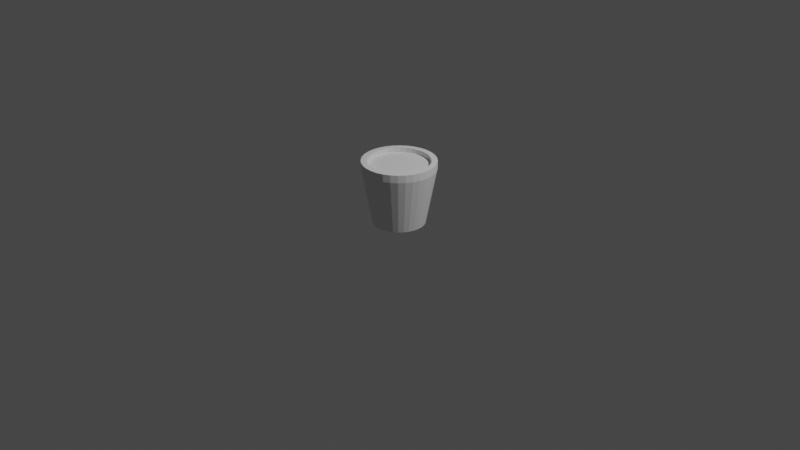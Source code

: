 # Source: Head.blend  (saved by Blender 2.91.10; exported with 4.5.12 LTS)
import bpy
from mathutils import Matrix  # noqa: F401  (used for matrix-valued properties, if any)

bpy.ops.wm.read_factory_settings(use_empty=True)
scene = bpy.context.scene
scene.name = 'Scene'

# ---- collections
col_collection = bpy.data.collections.new('Collection'); scene.collection.children.link(col_collection)

# ---- world
world_world = bpy.data.worlds.new('World'); scene.world = world_world
world_world.use_nodes = True; world_world.node_tree.nodes.clear()
_N = world_world.node_tree.nodes; _L = world_world.node_tree.links
n0 = _N.new('ShaderNodeOutputWorld'); n0.name = 'World Output'; n0.location = (300, 300)
n1 = _N.new('ShaderNodeBackground'); n1.name = 'Background'; n1.location = (10, 300)
n1.inputs[0].default_value = (0.05088, 0.05088, 0.05088, 1.0)
_L.new(n1.outputs[0], n0.inputs[0])
n0.is_active_output = True
world_world.color = (0.05088, 0.05088, 0.05088)
world_world.use_sun_shadow = False
world_world.sun_shadow_jitter_overblur = 0.0

# ---- cameras
cam_camera = bpy.data.cameras.new('Camera')
cam_camera.clip_end = 100.0
cam_camera.ortho_scale = 7.314

# ---- lights
light_light = bpy.data.lights.new('Light', 'POINT')
light_light.transmission_factor = 0.0
light_light.energy = 1000.0
light_light.shadow_soft_size = 0.1
light_light.shadow_maximum_resolution = 0.006
light_light.use_absolute_resolution = True

# ---- meshes
me_cylinder = bpy.data.meshes.new('Cylinder')
me_cylinder.from_pydata([(0.0, 1.0, -1.0), (-5.636e-08, 1.405, 1.155), (0.1951, 0.9808, -1.0), (0.2741, 1.378, 1.155), (0.3827, 0.9239, -1.0), (0.5377, 1.298, 1.155), (0.5556, 0.8315, -1.0), (0.7806, 1.168, 1.155), (0.7071, 0.7071, -1.0), (0.9935, 0.9935, 1.155), (0.8315, 0.5556, -1.0), (1.168, 0.7806, 1.155), (0.9239, 0.3827, -1.0), (1.298, 0.5377, 1.155), (0.9808, 0.1951, -1.0), (1.378, 0.2741, 1.155), (1.0, 7.55e-08, -1.0), (1.405, -8.113e-09, 1.155), (0.9808, -0.1951, -1.0), (1.378, -0.2741, 1.155), (0.9239, -0.3827, -1.0), (1.298, -0.5377, 1.155), (0.8315, -0.5556, -1.0), (1.168, -0.7806, 1.155), (0.7071, -0.7071, -1.0), (0.9935, -0.9935, 1.155), (0.5556, -0.8315, -1.0), (0.7806, -1.168, 1.155), (0.3827, -0.9239, -1.0), (0.5377, -1.298, 1.155), (0.1951, -0.9808, -1.0), (0.2741, -1.378, 1.155), (-3.258e-07, -1.0, -1.0), (-5.142e-07, -1.405, 1.155), (-0.1951, -0.9808, -1.0), (-0.2741, -1.378, 1.155), (-0.3827, -0.9239, -1.0), (-0.5377, -1.298, 1.155), (-0.5556, -0.8315, -1.0), (-0.7806, -1.168, 1.155), (-0.7071, -0.7071, -1.0), (-0.9935, -0.9935, 1.155), (-0.8315, -0.5556, -1.0), (-1.168, -0.7806, 1.155), (-0.9239, -0.3827, -1.0), (-1.298, -0.5377, 1.155), (-0.9808, -0.1951, -1.0), (-1.378, -0.2741, 1.155), (-1.0, 9.656e-07, -1.0), (-1.405, 1.242e-06, 1.155), (-0.9808, 0.1951, -1.0), (-1.378, 0.2741, 1.155), (-0.9239, 0.3827, -1.0), (-1.298, 0.5377, 1.155), (-0.8315, 0.5556, -1.0), (-1.168, 0.7806, 1.155), (-0.7071, 0.7071, -1.0), (-0.9935, 0.9935, 1.155), (-0.5556, 0.8315, -1.0), (-0.7806, 1.168, 1.155), (-0.3827, 0.9239, -1.0), (-0.5377, 1.298, 1.155), (-0.1951, 0.9808, -1.0), (-0.2741, 1.378, 1.155), (0.2306, 1.159, 1.447), (-1.391e-07, 1.182, 1.447), (0.4524, 1.092, 1.447), (0.6568, 0.9829, 1.447), (0.8359, 0.8359, 1.447), (0.9829, 0.6568, 1.447), (1.092, 0.4524, 1.447), (1.159, 0.2306, 1.447), (1.182, -5.61e-09, 1.447), (1.159, -0.2306, 1.447), (1.092, -0.4524, 1.447), (0.9829, -0.6568, 1.447), (0.8359, -0.8359, 1.447), (0.6568, -0.9829, 1.447), (0.4524, -1.092, 1.447), (0.2306, -1.159, 1.447), (-4.401e-07, -1.182, 1.447), (-0.2306, -1.159, 1.447), (-0.4524, -1.092, 1.447), (-0.6568, -0.9829, 1.447), (-0.8359, -0.8359, 1.447), (-0.9829, -0.6568, 1.447), (-1.092, -0.4524, 1.447), (-1.159, -0.2306, 1.447), (-1.182, 1.001e-06, 1.447), (-1.159, 0.2306, 1.447), (-1.092, 0.4524, 1.447), (-0.9829, 0.6568, 1.447), (-0.8359, 0.8359, 1.447), (-0.6568, 0.9829, 1.447), (-0.4524, 1.092, 1.447), (-0.2306, 1.159, 1.447), (0.2741, 1.378, 1.447), (-7.82e-08, 1.405, 1.447), (0.5377, 1.298, 1.447), (0.7806, 1.168, 1.447), (0.9935, 0.9935, 1.447), (1.168, 0.7806, 1.447), (1.298, 0.5377, 1.447), (1.378, 0.2741, 1.447), (1.405, -8.113e-09, 1.447), (1.378, -0.2741, 1.447), (1.298, -0.5377, 1.447), (1.168, -0.7806, 1.447), (0.9935, -0.9935, 1.447), (0.7806, -1.168, 1.447), (0.5377, -1.298, 1.447), (0.2741, -1.378, 1.447), (-5.36e-07, -1.405, 1.447), (-0.2741, -1.378, 1.447), (-0.5377, -1.298, 1.447), (-0.7806, -1.168, 1.447), (-0.9935, -0.9935, 1.447), (-1.168, -0.7806, 1.447), (-1.298, -0.5377, 1.447), (-1.378, -0.2741, 1.447), (-1.405, 1.242e-06, 1.447), (-1.378, 0.2741, 1.447), (-1.298, 0.5377, 1.447), (-1.168, 0.7806, 1.447), (-0.9935, 0.9935, 1.447), (-0.7806, 1.168, 1.447), (-0.5377, 1.298, 1.447), (-0.2741, 1.378, 1.447), (0.2741, 1.378, 1.447), (-7.82e-08, 1.405, 1.447), (0.5377, 1.298, 1.447), (0.7806, 1.168, 1.447), (0.9935, 0.9935, 1.447), (1.168, 0.7806, 1.447), (1.298, 0.5377, 1.447), (1.378, 0.2741, 1.447), (1.405, -8.113e-09, 1.447), (1.378, -0.2741, 1.447), (1.298, -0.5377, 1.447), (1.168, -0.7806, 1.447), (0.9935, -0.9935, 1.447), (0.7806, -1.168, 1.447), (0.5377, -1.298, 1.447), (0.2741, -1.378, 1.447), (-5.36e-07, -1.405, 1.447), (-0.2741, -1.378, 1.447), (-0.5377, -1.298, 1.447), (-0.7806, -1.168, 1.447), (-0.9935, -0.9935, 1.447), (-1.168, -0.7806, 1.447), (-1.298, -0.5377, 1.447), (-1.378, -0.2741, 1.447), (-1.405, 1.242e-06, 1.447), (-1.378, 0.2741, 1.447), (-1.298, 0.5377, 1.447), (-1.168, 0.7806, 1.447), (-0.9935, 0.9935, 1.447), (-0.7806, 1.168, 1.447), (-0.5377, 1.298, 1.447), (-0.2741, 1.378, 1.447), (0.2741, 1.378, 1.447), (-7.82e-08, 1.405, 1.447), (0.5377, 1.298, 1.447), (0.7806, 1.168, 1.447), (0.9935, 0.9935, 1.447), (1.168, 0.7806, 1.447), (1.298, 0.5377, 1.447), (1.378, 0.2741, 1.447), (1.405, -8.113e-09, 1.447), (1.378, -0.2741, 1.447), (1.298, -0.5377, 1.447), (1.168, -0.7806, 1.447), (0.9935, -0.9935, 1.447), (0.7806, -1.168, 1.447), (0.5377, -1.298, 1.447), (0.2741, -1.378, 1.447), (-5.36e-07, -1.405, 1.447), (-0.2741, -1.378, 1.447), (-0.5377, -1.298, 1.447), (-0.7806, -1.168, 1.447), (-0.9935, -0.9935, 1.447), (-1.168, -0.7806, 1.447), (-1.298, -0.5377, 1.447), (-1.378, -0.2741, 1.447), (-1.405, 1.242e-06, 1.447), (-1.378, 0.2741, 1.447), (-1.298, 0.5377, 1.447), (-1.168, 0.7806, 1.447), (-0.9935, 0.9935, 1.447), (-0.7806, 1.168, 1.447), (-0.5377, 1.298, 1.447), (-0.2741, 1.378, 1.447), (0.2306, 1.159, 1.264), (-1.342e-07, 1.182, 1.264), (0.4524, 1.092, 1.264), (0.6568, 0.9829, 1.264), (0.8359, 0.8359, 1.264), (0.9829, 0.6568, 1.264), (1.092, 0.4524, 1.264), (1.159, 0.2306, 1.264), (1.182, -5.61e-09, 1.264), (1.159, -0.2306, 1.264), (1.092, -0.4524, 1.264), (0.9829, -0.6568, 1.264), (0.8359, -0.8359, 1.264), (0.6568, -0.9829, 1.264), (0.4524, -1.092, 1.264), (0.2306, -1.159, 1.264), (-4.352e-07, -1.182, 1.264), (-0.2306, -1.159, 1.264), (-0.4524, -1.092, 1.264), (-0.6568, -0.9829, 1.264), (-0.8359, -0.8359, 1.264), (-0.9829, -0.6568, 1.264), (-1.092, -0.4524, 1.264), (-1.159, -0.2306, 1.264), (-1.182, 1.001e-06, 1.264), (-1.159, 0.2306, 1.264), (-1.092, 0.4524, 1.264), (-0.9829, 0.6568, 1.264), (-0.8359, 0.8359, 1.264), (-0.6568, 0.9829, 1.264), (-0.4524, 1.092, 1.264), (-0.2306, 1.159, 1.264)], [], [(0, 1, 3, 2), (2, 3, 5, 4), (4, 5, 7, 6), (6, 7, 9, 8), (8, 9, 11, 10), (10, 11, 13, 12), (12, 13, 15, 14), (14, 15, 17, 16), (16, 17, 19, 18), (18, 19, 21, 20), (20, 21, 23, 22), (22, 23, 25, 24), (24, 25, 27, 26), (26, 27, 29, 28), (28, 29, 31, 30), (30, 31, 33, 32), (32, 33, 35, 34), (34, 35, 37, 36), (36, 37, 39, 38), (38, 39, 41, 40), (40, 41, 43, 42), (42, 43, 45, 44), (44, 45, 47, 46), (46, 47, 49, 48), (48, 49, 51, 50), (50, 51, 53, 52), (52, 53, 55, 54), (54, 55, 57, 56), (56, 57, 59, 58), (58, 59, 61, 60), (9, 7, 99, 100), (60, 61, 63, 62), (62, 63, 1, 0), (0, 2, 4, 6, 8, 10, 12, 14, 16, 18, 20, 22, 24, 26, 28, 30, 32, 34, 36, 38, 40, 42, 44, 46, 48, 50, 52, 54, 56, 58, 60, 62), (65, 95, 223, 193), (27, 25, 108, 109), (45, 43, 117, 118), (63, 61, 126, 127), (19, 17, 104, 105), (37, 35, 113, 114), (55, 53, 122, 123), (11, 9, 100, 101), (29, 27, 109, 110), (47, 45, 118, 119), (3, 1, 97, 96), (1, 63, 127, 97), (21, 19, 105, 106), (39, 37, 114, 115), (57, 55, 123, 124), (13, 11, 101, 102), (31, 29, 110, 111), (49, 47, 119, 120), (5, 3, 96, 98), (23, 21, 106, 107), (41, 39, 115, 116), (59, 57, 124, 125), (15, 13, 102, 103), (33, 31, 111, 112), (51, 49, 120, 121), (7, 5, 98, 99), (25, 23, 107, 108), (43, 41, 116, 117), (61, 59, 125, 126), (17, 15, 103, 104), (35, 33, 112, 113), (53, 51, 121, 122), (129, 128, 96, 97), (128, 130, 98, 96), (130, 131, 99, 98), (131, 132, 100, 99), (132, 133, 101, 100), (133, 134, 102, 101), (134, 135, 103, 102), (135, 136, 104, 103), (136, 137, 105, 104), (137, 138, 106, 105), (138, 139, 107, 106), (139, 140, 108, 107), (140, 141, 109, 108), (141, 142, 110, 109), (142, 143, 111, 110), (143, 144, 112, 111), (144, 145, 113, 112), (145, 146, 114, 113), (146, 147, 115, 114), (147, 148, 116, 115), (148, 149, 117, 116), (149, 150, 118, 117), (150, 151, 119, 118), (151, 152, 120, 119), (152, 153, 121, 120), (153, 154, 122, 121), (154, 155, 123, 122), (155, 156, 124, 123), (156, 157, 125, 124), (157, 158, 126, 125), (158, 159, 127, 126), (159, 129, 97, 127), (161, 160, 128, 129), (160, 162, 130, 128), (162, 163, 131, 130), (163, 164, 132, 131), (164, 165, 133, 132), (165, 166, 134, 133), (166, 167, 135, 134), (167, 168, 136, 135), (168, 169, 137, 136), (169, 170, 138, 137), (170, 171, 139, 138), (171, 172, 140, 139), (172, 173, 141, 140), (173, 174, 142, 141), (174, 175, 143, 142), (175, 176, 144, 143), (176, 177, 145, 144), (177, 178, 146, 145), (178, 179, 147, 146), (179, 180, 148, 147), (180, 181, 149, 148), (181, 182, 150, 149), (182, 183, 151, 150), (183, 184, 152, 151), (184, 185, 153, 152), (185, 186, 154, 153), (186, 187, 155, 154), (187, 188, 156, 155), (188, 189, 157, 156), (189, 190, 158, 157), (190, 191, 159, 158), (191, 161, 129, 159), (65, 64, 160, 161), (64, 66, 162, 160), (66, 67, 163, 162), (67, 68, 164, 163), (68, 69, 165, 164), (69, 70, 166, 165), (70, 71, 167, 166), (71, 72, 168, 167), (72, 73, 169, 168), (73, 74, 170, 169), (74, 75, 171, 170), (75, 76, 172, 171), (76, 77, 173, 172), (77, 78, 174, 173), (78, 79, 175, 174), (79, 80, 176, 175), (80, 81, 177, 176), (81, 82, 178, 177), (82, 83, 179, 178), (83, 84, 180, 179), (84, 85, 181, 180), (85, 86, 182, 181), (86, 87, 183, 182), (87, 88, 184, 183), (88, 89, 185, 184), (89, 90, 186, 185), (90, 91, 187, 186), (91, 92, 188, 187), (92, 93, 189, 188), (93, 94, 190, 189), (94, 95, 191, 190), (95, 65, 161, 191), (192, 193, 223, 222, 221, 220, 219, 218, 217, 216, 215, 214, 213, 212, 211, 210, 209, 208, 207, 206, 205, 204, 203, 202, 201, 200, 199, 198, 197, 196, 195, 194), (83, 82, 210, 211), (70, 69, 197, 198), (84, 83, 211, 212), (71, 70, 198, 199), (85, 84, 212, 213), (72, 71, 199, 200), (86, 85, 213, 214), (73, 72, 200, 201), (87, 86, 214, 215), (74, 73, 201, 202), (88, 87, 215, 216), (75, 74, 202, 203), (89, 88, 216, 217), (76, 75, 203, 204), (90, 89, 217, 218), (77, 76, 204, 205), (91, 90, 218, 219), (78, 77, 205, 206), (64, 65, 193, 192), (92, 91, 219, 220), (79, 78, 206, 207), (66, 64, 192, 194), (93, 92, 220, 221), (80, 79, 207, 208), (67, 66, 194, 195), (94, 93, 221, 222), (81, 80, 208, 209), (68, 67, 195, 196), (95, 94, 222, 223), (82, 81, 209, 210), (69, 68, 196, 197)])
_uv = me_cylinder.uv_layers.new(name='UVMap')
_uv.uv.foreach_set('vector', [1.0, 0.5, 1.0, 1.0, 0.9688, 1.0, 0.9688, 0.5, 0.9688, 0.5, 0.9688, 1.0, 0.9375, 1.0, 0.9375, 0.5, 0.9375, 0.5, 0.9375, 1.0, 0.9062, 1.0, 0.9062, 0.5, 0.9062, 0.5, 0.9062, 1.0, 0.875, 1.0, 0.875, 0.5, 0.875, 0.5, 0.875, 1.0, 0.8438, 1.0, 0.8438, 0.5, 0.8438, 0.5, 0.8438, 1.0, 0.8125, 1.0, 0.8125, 0.5, 0.8125, 0.5, 0.8125, 1.0, 0.7812, 1.0, 0.7812, 0.5, 0.7812, 0.5, 0.7812, 1.0, 0.75, 1.0, 0.75, 0.5, 0.75, 0.5, 0.75, 1.0, 0.7188, 1.0, 0.7188, 0.5, 0.7188, 0.5, 0.7188, 1.0, 0.6875, 1.0, 0.6875, 0.5, 0.6875, 0.5, 0.6875, 1.0, 0.6562, 1.0, 0.6562, 0.5, 0.6562, 0.5, 0.6562, 1.0, 0.625, 1.0, 0.625, 0.5, 0.625, 0.5, 0.625, 1.0, 0.5938, 1.0, 0.5938, 0.5, 0.5938, 0.5, 0.5938, 1.0, 0.5625, 1.0, 0.5625, 0.5, 0.5625, 0.5, 0.5625, 1.0, 0.5312, 1.0, 0.5312, 0.5, 0.5312, 0.5, 0.5312, 1.0, 0.5, 1.0, 0.5, 0.5, 0.5, 0.5, 0.5, 1.0, 0.4688, 1.0, 0.4688, 0.5, 0.4688, 0.5, 0.4688, 1.0, 0.4375, 1.0, 0.4375, 0.5, 0.4375, 0.5, 0.4375, 1.0, 0.4062, 1.0, 0.4062, 0.5, 0.4062, 0.5, 0.4062, 1.0, 0.375, 1.0, 0.375, 0.5, 0.375, 0.5, 0.375, 1.0, 0.3438, 1.0, 0.3438, 0.5, 0.3438, 0.5, 0.3438, 1.0, 0.3125, 1.0, 0.3125, 0.5, 0.3125, 0.5, 0.3125, 1.0, 0.2812, 1.0, 0.2812, 0.5, 0.2812, 0.5, 0.2812, 1.0, 0.25, 1.0, 0.25, 0.5, 0.25, 0.5, 0.25, 1.0, 0.2188, 1.0, 0.2188, 0.5, 0.2188, 0.5, 0.2188, 1.0, 0.1875, 1.0, 0.1875, 0.5, 0.1875, 0.5, 0.1875, 1.0, 0.1562, 1.0, 0.1562, 0.5, 0.1562, 0.5, 0.1562, 1.0, 0.125, 1.0, 0.125, 0.5, 0.125, 0.5, 0.125, 1.0, 0.09375, 1.0, 0.09375, 0.5, 0.09375, 0.5, 0.09375, 1.0, 0.0625, 1.0, 0.0625, 0.5, 0.875, 1.0, 0.9062, 1.0, 0.9062, 1.0, 0.875, 1.0, 0.0625, 0.5, 0.0625, 1.0, 0.03125, 1.0, 0.03125, 0.5, 0.03125, 0.5, 0.03125, 1.0, 0.0, 1.0, 0.0, 0.5, 0.75, 0.49, 0.7968, 0.4854, 0.8418, 0.4717, 0.8833, 0.4496, 0.9197, 0.4197, 0.9496, 0.3833, 0.9717, 0.3418, 0.9854, 0.2968, 0.99, 0.25, 0.9854, 0.2032, 0.9717, 0.1582, 0.9496, 0.1167, 0.9197, 0.08029, 0.8833, 0.05045, 0.8418, 0.02827, 0.7968, 0.01461, 0.75, 0.01, 0.7032, 0.01461, 0.6582, 0.02827, 0.6167, 0.05045, 0.5803, 0.08029, 0.5504, 0.1167, 0.5283, 0.1582, 0.5146, 0.2032, 0.51, 0.25, 0.5146, 0.2968, 0.5283, 0.3418, 0.5504, 0.3833, 0.5803, 0.4197, 0.6167, 0.4496, 0.6582, 0.4717, 0.7032, 0.4854, 0.25, 0.4519, 0.2106, 0.4481, 0.2106, 0.4481, 0.25, 0.4519, 0.5938, 1.0, 0.625, 1.0, 0.625, 1.0, 0.5938, 1.0, 0.3125, 1.0, 0.3438, 1.0, 0.3438, 1.0, 0.3125, 1.0, 0.03125, 1.0, 0.0625, 1.0, 0.0625, 1.0, 0.03125, 1.0, 0.7188, 1.0, 0.75, 1.0, 0.75, 1.0, 0.7188, 1.0, 0.4375, 1.0, 0.4688, 1.0, 0.4688, 1.0, 0.4375, 1.0, 0.1562, 1.0, 0.1875, 1.0, 0.1875, 1.0, 0.1562, 1.0, 0.8438, 1.0, 0.875, 1.0, 0.875, 1.0, 0.8438, 1.0, 0.5625, 1.0, 0.5938, 1.0, 0.5938, 1.0, 0.5625, 1.0, 0.2812, 1.0, 0.3125, 1.0, 0.3125, 1.0, 0.2812, 1.0, 0.9688, 1.0, 1.0, 1.0, 1.0, 1.0, 0.9688, 1.0, 0.0, 1.0, 0.03125, 1.0, 0.03125, 1.0, 0.0, 1.0, 0.6875, 1.0, 0.7188, 1.0, 0.7188, 1.0, 0.6875, 1.0, 0.4062, 1.0, 0.4375, 1.0, 0.4375, 1.0, 0.4062, 1.0, 0.125, 1.0, 0.1562, 1.0, 0.1562, 1.0, 0.125, 1.0, 0.8125, 1.0, 0.8438, 1.0, 0.8438, 1.0, 0.8125, 1.0, 0.5312, 1.0, 0.5625, 1.0, 0.5625, 1.0, 0.5312, 1.0, 0.25, 1.0, 0.2812, 1.0, 0.2812, 1.0, 0.25, 1.0, 0.9375, 1.0, 0.9688, 1.0, 0.9688, 1.0, 0.9375, 1.0, 0.6562, 1.0, 0.6875, 1.0, 0.6875, 1.0, 0.6562, 1.0, 0.375, 1.0, 0.4062, 1.0, 0.4062, 1.0, 0.375, 1.0, 0.09375, 1.0, 0.125, 1.0, 0.125, 1.0, 0.09375, 1.0, 0.7812, 1.0, 0.8125, 1.0, 0.8125, 1.0, 0.7812, 1.0, 0.5, 1.0, 0.5312, 1.0, 0.5312, 1.0, 0.5, 1.0, 0.2188, 1.0, 0.25, 1.0, 0.25, 1.0, 0.2188, 1.0, 0.9062, 1.0, 0.9375, 1.0, 0.9375, 1.0, 0.9062, 1.0, 0.625, 1.0, 0.6562, 1.0, 0.6562, 1.0, 0.625, 1.0, 0.3438, 1.0, 0.375, 1.0, 0.375, 1.0, 0.3438, 1.0, 0.0625, 1.0, 0.09375, 1.0, 0.09375, 1.0, 0.0625, 1.0, 0.75, 1.0, 0.7812, 1.0, 0.7812, 1.0, 0.75, 1.0, 0.4688, 1.0, 0.5, 1.0, 0.5, 1.0, 0.4688, 1.0, 0.1875, 1.0, 0.2188, 1.0, 0.2188, 1.0, 0.1875, 1.0, 0.25, 0.49, 0.2968, 0.4854, 0.2968, 0.4854, 0.25, 0.49, 0.2968, 0.4854, 0.3418, 0.4717, 0.3418, 0.4717, 0.2968, 0.4854, 0.3418, 0.4717, 0.3833, 0.4496, 0.3833, 0.4496, 0.3418, 0.4717, 0.3833, 0.4496, 0.4197, 0.4197, 0.4197, 0.4197, 0.3833, 0.4496, 0.4197, 0.4197, 0.4496, 0.3833, 0.4496, 0.3833, 0.4197, 0.4197, 0.4496, 0.3833, 0.4717, 0.3418, 0.4717, 0.3418, 0.4496, 0.3833, 0.4717, 0.3418, 0.4854, 0.2968, 0.4854, 0.2968, 0.4717, 0.3418, 0.4854, 0.2968, 0.49, 0.25, 0.49, 0.25, 0.4854, 0.2968, 0.49, 0.25, 0.4854, 0.2032, 0.4854, 0.2032, 0.49, 0.25, 0.4854, 0.2032, 0.4717, 0.1582, 0.4717, 0.1582, 0.4854, 0.2032, 0.4717, 0.1582, 0.4496, 0.1167, 0.4496, 0.1167, 0.4717, 0.1582, 0.4496, 0.1167, 0.4197, 0.08029, 0.4197, 0.08029, 0.4496, 0.1167, 0.4197, 0.08029, 0.3833, 0.05045, 0.3833, 0.05045, 0.4197, 0.08029, 0.3833, 0.05045, 0.3418, 0.02827, 0.3418, 0.02827, 0.3833, 0.05045, 0.3418, 0.02827, 0.2968, 0.01461, 0.2968, 0.01461, 0.3418, 0.02827, 0.2968, 0.01461, 0.25, 0.01, 0.25, 0.01, 0.2968, 0.01461, 0.25, 0.01, 0.2032, 0.01461, 0.2032, 0.01461, 0.25, 0.01, 0.2032, 0.01461, 0.1582, 0.02827, 0.1582, 0.02827, 0.2032, 0.01461, 0.1582, 0.02827, 0.1167, 0.05045, 0.1167, 0.05045, 0.1582, 0.02827, 0.1167, 0.05045, 0.08029, 0.08029, 0.08029, 0.08029, 0.1167, 0.05045, 0.08029, 0.08029, 0.05045, 0.1167, 0.05045, 0.1167, 0.08029, 0.08029, 0.05045, 0.1167, 0.02827, 0.1582, 0.02827, 0.1582, 0.05045, 0.1167, 0.02827, 0.1582, 0.01461, 0.2032, 0.01461, 0.2032, 0.02827, 0.1582, 0.01461, 0.2032, 0.01, 0.25, 0.01, 0.25, 0.01461, 0.2032, 0.01, 0.25, 0.01461, 0.2968, 0.01461, 0.2968, 0.01, 0.25, 0.01461, 0.2968, 0.02827, 0.3418, 0.02827, 0.3418, 0.01461, 0.2968, 0.02827, 0.3418, 0.05045, 0.3833, 0.05045, 0.3833, 0.02827, 0.3418, 0.05045, 0.3833, 0.08029, 0.4197, 0.08029, 0.4197, 0.05045, 0.3833, 0.08029, 0.4197, 0.1167, 0.4496, 0.1167, 0.4496, 0.08029, 0.4197, 0.1167, 0.4496, 0.1582, 0.4717, 0.1582, 0.4717, 0.1167, 0.4496, 0.1582, 0.4717, 0.2032, 0.4854, 0.2032, 0.4854, 0.1582, 0.4717, 0.2032, 0.4854, 0.25, 0.49, 0.25, 0.49, 0.2032, 0.4854, 0.25, 0.49, 0.2968, 0.4854, 0.2968, 0.4854, 0.25, 0.49, 0.2968, 0.4854, 0.3418, 0.4717, 0.3418, 0.4717, 0.2968, 0.4854, 0.3418, 0.4717, 0.3833, 0.4496, 0.3833, 0.4496, 0.3418, 0.4717, 0.3833, 0.4496, 0.4197, 0.4197, 0.4197, 0.4197, 0.3833, 0.4496, 0.4197, 0.4197, 0.4496, 0.3833, 0.4496, 0.3833, 0.4197, 0.4197, 0.4496, 0.3833, 0.4717, 0.3418, 0.4717, 0.3418, 0.4496, 0.3833, 0.4717, 0.3418, 0.4854, 0.2968, 0.4854, 0.2968, 0.4717, 0.3418, 0.4854, 0.2968, 0.49, 0.25, 0.49, 0.25, 0.4854, 0.2968, 0.49, 0.25, 0.4854, 0.2032, 0.4854, 0.2032, 0.49, 0.25, 0.4854, 0.2032, 0.4717, 0.1582, 0.4717, 0.1582, 0.4854, 0.2032, 0.4717, 0.1582, 0.4496, 0.1167, 0.4496, 0.1167, 0.4717, 0.1582, 0.4496, 0.1167, 0.4197, 0.08029, 0.4197, 0.08029, 0.4496, 0.1167, 0.4197, 0.08029, 0.3833, 0.05045, 0.3833, 0.05045, 0.4197, 0.08029, 0.3833, 0.05045, 0.3418, 0.02827, 0.3418, 0.02827, 0.3833, 0.05045, 0.3418, 0.02827, 0.2968, 0.01461, 0.2968, 0.01461, 0.3418, 0.02827, 0.2968, 0.01461, 0.25, 0.01, 0.25, 0.01, 0.2968, 0.01461, 0.25, 0.01, 0.2032, 0.01461, 0.2032, 0.01461, 0.25, 0.01, 0.2032, 0.01461, 0.1582, 0.02827, 0.1582, 0.02827, 0.2032, 0.01461, 0.1582, 0.02827, 0.1167, 0.05045, 0.1167, 0.05045, 0.1582, 0.02827, 0.1167, 0.05045, 0.08029, 0.08029, 0.08029, 0.08029, 0.1167, 0.05045, 0.08029, 0.08029, 0.05045, 0.1167, 0.05045, 0.1167, 0.08029, 0.08029, 0.05045, 0.1167, 0.02827, 0.1582, 0.02827, 0.1582, 0.05045, 0.1167, 0.02827, 0.1582, 0.01461, 0.2032, 0.01461, 0.2032, 0.02827, 0.1582, 0.01461, 0.2032, 0.01, 0.25, 0.01, 0.25, 0.01461, 0.2032, 0.01, 0.25, 0.01461, 0.2968, 0.01461, 0.2968, 0.01, 0.25, 0.01461, 0.2968, 0.02827, 0.3418, 0.02827, 0.3418, 0.01461, 0.2968, 0.02827, 0.3418, 0.05045, 0.3833, 0.05045, 0.3833, 0.02827, 0.3418, 0.05045, 0.3833, 0.08029, 0.4197, 0.08029, 0.4197, 0.05045, 0.3833, 0.08029, 0.4197, 0.1167, 0.4496, 0.1167, 0.4496, 0.08029, 0.4197, 0.1167, 0.4496, 0.1582, 0.4717, 0.1582, 0.4717, 0.1167, 0.4496, 0.1582, 0.4717, 0.2032, 0.4854, 0.2032, 0.4854, 0.1582, 0.4717, 0.2032, 0.4854, 0.25, 0.49, 0.25, 0.49, 0.2032, 0.4854, 0.25, 0.4519, 0.2894, 0.4481, 0.2968, 0.4854, 0.25, 0.49, 0.2894, 0.4481, 0.3273, 0.4366, 0.3418, 0.4717, 0.2968, 0.4854, 0.3273, 0.4366, 0.3622, 0.4179, 0.3833, 0.4496, 0.3418, 0.4717, 0.3622, 0.4179, 0.3928, 0.3928, 0.4197, 0.4197, 0.3833, 0.4496, 0.3928, 0.3928, 0.4179, 0.3622, 0.4496, 0.3833, 0.4197, 0.4197, 0.4179, 0.3622, 0.4366, 0.3273, 0.4717, 0.3418, 0.4496, 0.3833, 0.4366, 0.3273, 0.4481, 0.2894, 0.4854, 0.2968, 0.4717, 0.3418, 0.4481, 0.2894, 0.4519, 0.25, 0.49, 0.25, 0.4854, 0.2968, 0.4519, 0.25, 0.4481, 0.2106, 0.4854, 0.2032, 0.49, 0.25, 0.4481, 0.2106, 0.4366, 0.1727, 0.4717, 0.1582, 0.4854, 0.2032, 0.4366, 0.1727, 0.4179, 0.1378, 0.4496, 0.1167, 0.4717, 0.1582, 0.4179, 0.1378, 0.3928, 0.1072, 0.4197, 0.08029, 0.4496, 0.1167, 0.3928, 0.1072, 0.3622, 0.0821, 0.3833, 0.05045, 0.4197, 0.08029, 0.3622, 0.0821, 0.3273, 0.06344, 0.3418, 0.02827, 0.3833, 0.05045, 0.3273, 0.06344, 0.2894, 0.05195, 0.2968, 0.01461, 0.3418, 0.02827, 0.2894, 0.05195, 0.25, 0.04807, 0.25, 0.01, 0.2968, 0.01461, 0.25, 0.04807, 0.2106, 0.05195, 0.2032, 0.01461, 0.25, 0.01, 0.2106, 0.05195, 0.1727, 0.06344, 0.1582, 0.02827, 0.2032, 0.01461, 0.1727, 0.06344, 0.1378, 0.0821, 0.1167, 0.05045, 0.1582, 0.02827, 0.1378, 0.0821, 0.1072, 0.1072, 0.08029, 0.08029, 0.1167, 0.05045, 0.1072, 0.1072, 0.0821, 0.1378, 0.05045, 0.1167, 0.08029, 0.08029, 0.0821, 0.1378, 0.06344, 0.1727, 0.02827, 0.1582, 0.05045, 0.1167, 0.06344, 0.1727, 0.05195, 0.2106, 0.01461, 0.2032, 0.02827, 0.1582, 0.05195, 0.2106, 0.04807, 0.25, 0.01, 0.25, 0.01461, 0.2032, 0.04807, 0.25, 0.05195, 0.2894, 0.01461, 0.2968, 0.01, 0.25, 0.05195, 0.2894, 0.06344, 0.3273, 0.02827, 0.3418, 0.01461, 0.2968, 0.06344, 0.3273, 0.0821, 0.3622, 0.05045, 0.3833, 0.02827, 0.3418, 0.0821, 0.3622, 0.1072, 0.3928, 0.08029, 0.4197, 0.05045, 0.3833, 0.1072, 0.3928, 0.1378, 0.4179, 0.1167, 0.4496, 0.08029, 0.4197, 0.1378, 0.4179, 0.1727, 0.4366, 0.1582, 0.4717, 0.1167, 0.4496, 0.1727, 0.4366, 0.2106, 0.4481, 0.2032, 0.4854, 0.1582, 0.4717, 0.2106, 0.4481, 0.25, 0.4519, 0.25, 0.49, 0.2032, 0.4854, 0.2894, 0.4481, 0.25, 0.4519, 0.2106, 0.4481, 0.1727, 0.4366, 0.1378, 0.4179, 0.1072, 0.3928, 0.0821, 0.3622, 0.06344, 0.3273, 0.05195, 0.2894, 0.04807, 0.25, 0.05195, 0.2106, 0.06344, 0.1727, 0.0821, 0.1378, 0.1072, 0.1072, 0.1378, 0.0821, 0.1727, 0.06344, 0.2106, 0.05195, 0.25, 0.04807, 0.2894, 0.05195, 0.3273, 0.06344, 0.3622, 0.0821, 0.3928, 0.1072, 0.4179, 0.1378, 0.4366, 0.1727, 0.4481, 0.2106, 0.4519, 0.25, 0.4481, 0.2894, 0.4366, 0.3273, 0.4179, 0.3622, 0.3928, 0.3928, 0.3622, 0.4179, 0.3273, 0.4366, 0.1378, 0.0821, 0.1727, 0.06344, 0.1727, 0.06344, 0.1378, 0.0821, 0.4366, 0.3273, 0.4179, 0.3622, 0.4179, 0.3622, 0.4366, 0.3273, 0.1072, 0.1072, 0.1378, 0.0821, 0.1378, 0.0821, 0.1072, 0.1072, 0.4481, 0.2894, 0.4366, 0.3273, 0.4366, 0.3273, 0.4481, 0.2894, 0.0821, 0.1378, 0.1072, 0.1072, 0.1072, 0.1072, 0.0821, 0.1378, 0.4519, 0.25, 0.4481, 0.2894, 0.4481, 0.2894, 0.4519, 0.25, 0.06344, 0.1727, 0.0821, 0.1378, 0.0821, 0.1378, 0.06344, 0.1727, 0.4481, 0.2106, 0.4519, 0.25, 0.4519, 0.25, 0.4481, 0.2106, 0.05195, 0.2106, 0.06344, 0.1727, 0.06344, 0.1727, 0.05195, 0.2106, 0.4366, 0.1727, 0.4481, 0.2106, 0.4481, 0.2106, 0.4366, 0.1727, 0.04807, 0.25, 0.05195, 0.2106, 0.05195, 0.2106, 0.04807, 0.25, 0.4179, 0.1378, 0.4366, 0.1727, 0.4366, 0.1727, 0.4179, 0.1378, 0.05195, 0.2894, 0.04807, 0.25, 0.04807, 0.25, 0.05195, 0.2894, 0.3928, 0.1072, 0.4179, 0.1378, 0.4179, 0.1378, 0.3928, 0.1072, 0.06344, 0.3273, 0.05195, 0.2894, 0.05195, 0.2894, 0.06344, 0.3273, 0.3622, 0.0821, 0.3928, 0.1072, 0.3928, 0.1072, 0.3622, 0.0821, 0.0821, 0.3622, 0.06344, 0.3273, 0.06344, 0.3273, 0.0821, 0.3622, 0.3273, 0.06344, 0.3622, 0.0821, 0.3622, 0.0821, 0.3273, 0.06344, 0.2894, 0.4481, 0.25, 0.4519, 0.25, 0.4519, 0.2894, 0.4481, 0.1072, 0.3928, 0.0821, 0.3622, 0.0821, 0.3622, 0.1072, 0.3928, 0.2894, 0.05195, 0.3273, 0.06344, 0.3273, 0.06344, 0.2894, 0.05195, 0.3273, 0.4366, 0.2894, 0.4481, 0.2894, 0.4481, 0.3273, 0.4366, 0.1378, 0.4179, 0.1072, 0.3928, 0.1072, 0.3928, 0.1378, 0.4179, 0.25, 0.04807, 0.2894, 0.05195, 0.2894, 0.05195, 0.25, 0.04807, 0.3622, 0.4179, 0.3273, 0.4366, 0.3273, 0.4366, 0.3622, 0.4179, 0.1727, 0.4366, 0.1378, 0.4179, 0.1378, 0.4179, 0.1727, 0.4366, 0.2106, 0.05195, 0.25, 0.04807, 0.25, 0.04807, 0.2106, 0.05195, 0.3928, 0.3928, 0.3622, 0.4179, 0.3622, 0.4179, 0.3928, 0.3928, 0.2106, 0.4481, 0.1727, 0.4366, 0.1727, 0.4366, 0.2106, 0.4481, 0.1727, 0.06344, 0.2106, 0.05195, 0.2106, 0.05195, 0.1727, 0.06344, 0.4179, 0.3622, 0.3928, 0.3928, 0.3928, 0.3928, 0.4179, 0.3622])
me_cylinder.use_remesh_fix_poles = True
me_cylinder.use_remesh_preserve_attributes = False
me_cylinder.use_mirror_vertex_groups = False
me_cylinder.update()

# ---- objects
ob_light = bpy.data.objects.new('Light', light_light)
ob_camera = bpy.data.objects.new('Camera', cam_camera)
ob_head = bpy.data.objects.new('Head', me_cylinder)

# ---- transforms, parenting, visibility, modifiers, constraints
ob_light.location = (4.076, 1.005, 5.904)
ob_light.rotation_euler = (0.6503, 0.05522, 1.866)
ob_light.lock_rotations_4d = False
ob_light.empty_display_type = 'ARROWS'
ob_light.color = (0.0, 0.0, 0.0, 0.0)
ob_light.lineart.crease_threshold = 0.0
ob_camera.location = (7.359, -6.926, 4.958)
ob_camera.rotation_euler = (1.109, 0.0, 0.8149)
ob_camera.lock_rotations_4d = False
ob_camera.empty_display_type = 'ARROWS'
ob_camera.color = (0.0, 0.0, 0.0, 0.0)
ob_camera.display_type = 'WIRE'
ob_camera.lineart.crease_threshold = 0.0
ob_head.location = (0.0, 0.0, 0.251)
ob_head.scale = (0.2714, 0.2714, 0.2714)
ob_head.lineart.crease_threshold = 0.0

# ---- collection membership
col_collection.objects.link(ob_light)
col_collection.objects.link(ob_camera)
col_collection.objects.link(ob_head)

# ---- scene / render settings (as saved in the file)
scene.camera = ob_camera
scene.frame_start = 1; scene.frame_end = 250; scene.frame_set(1)
scene.render.engine = 'BLENDER_EEVEE_NEXT'
scene.cycles.use_denoising = False
scene.cycles.samples = 128
scene.cycles.sampling_pattern = 'TABULATED_SOBOL'
scene.cycles.use_adaptive_sampling = False
scene.cycles.use_light_tree = False
scene.view_settings.view_transform = 'Filmic'
bpy.context.view_layer.update()
